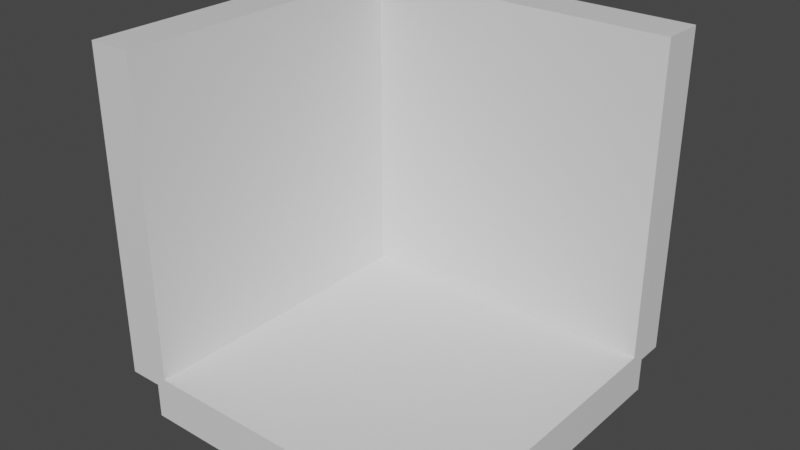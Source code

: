 # Source: ao.blend  (saved by Blender 3.1.7; exported with 4.5.12 LTS)
import bpy
from mathutils import Matrix  # noqa: F401  (used for matrix-valued properties, if any)

bpy.ops.wm.read_factory_settings(use_empty=True)
scene = bpy.context.scene
scene.name = 'Scene'

# ---- collections
col_collection = bpy.data.collections.new('Collection'); scene.collection.children.link(col_collection)

# ---- materials (node trees are filled in below, after node groups)
mat_material_002 = bpy.data.materials.new('Material.002')
mat_material_002.alpha_threshold = 0.0
mat_material_002.use_transparent_shadow = False
mat_material_002.line_color = (0.0, 0.0, 0.0, 1.0)

# ---- material node trees
mat_material_002.use_nodes = True; mat_material_002.node_tree.nodes.clear()
_N = mat_material_002.node_tree.nodes; _L = mat_material_002.node_tree.links
n0 = _N.new('ShaderNodeOutputMaterial'); n0.name = 'Material Output'; n0.location = (300, 300)
n1 = _N.new('ShaderNodeBsdfPrincipled'); n1.name = 'Principled BSDF'; n1.location = (10, 300)
n1.distribution = 'GGX'
n1.subsurface_method = 'RANDOM_WALK_SKIN'
n1.inputs[2].default_value = 0.4
n1.inputs[3].default_value = 1.45
n1.inputs[27].default_value = (0.0, 0.0, 0.0, 1.0)
n1.inputs[28].default_value = 1.0
_L.new(n1.outputs[0], n0.inputs[0])
n0.is_active_output = True

# ---- world
world_world = bpy.data.worlds.new('World'); scene.world = world_world
world_world.use_nodes = True; world_world.node_tree.nodes.clear()
_N = world_world.node_tree.nodes; _L = world_world.node_tree.links
n0 = _N.new('ShaderNodeOutputWorld'); n0.name = 'World Output'; n0.location = (300, 300)
n1 = _N.new('ShaderNodeBackground'); n1.name = 'Background'; n1.location = (10, 300)
n1.inputs[0].default_value = (0.05088, 0.05088, 0.05088, 1.0)
_L.new(n1.outputs[0], n0.inputs[0])
n0.is_active_output = True
world_world.color = (0.05088, 0.05088, 0.05088)
world_world.use_sun_shadow = False
world_world.sun_shadow_jitter_overblur = 0.0

# ---- meshes
me_cube_002 = bpy.data.meshes.new('Cube.002')
me_cube_002.from_pydata([(-1.158, 1.0, 1.233), (-0.9497, 0.9006, 1.233), (-1.158, 1.0, -0.7667), (1.05, 1.0, -0.7067), (-1.158, -1.0, 1.233), (-0.9497, 1.0, -0.7067), (-1.158, -1.0, -0.7667), (-0.9497, 0.9006, -0.7667), (-0.883, 1.0, 1.233), (1.05, 0.9006, 1.233), (1.05, -1.0, -0.7067), (-0.883, 1.0, -0.7667), (-0.883, -1.0, 1.233), (1.05, 0.9006, -0.7667), (-0.9497, -1.0, -0.7067), (-0.883, -1.0, -0.7667), (-0.9497, 1.175, 1.233), (1.05, 1.0, -0.9814), (-0.9497, 1.175, -0.7667), (-0.9497, 1.0, -0.9814), (1.05, 1.175, 1.233), (1.05, -1.0, -0.9814), (1.05, 1.175, -0.7667), (-0.9497, -1.0, -0.9814), (-0.9497, 1.0, -0.7667), (1.05, 1.0, -0.7667), (1.05, 0.9006, -0.7203), (1.05, 0.9006, -0.7067), (1.05, 0.9089, -0.7067), (1.05, 0.9071, -0.7194), (-0.883, 0.9006, 1.233), (-0.883, -1.0, -0.7067), (-0.883, 0.9006, -0.7067), (-0.9497, 1.0, 1.233), (-0.9497, -1.0, -0.7667)], [], [(0, 1, 33), (1, 30, 8), (12, 14, 31), (14, 34, 15), (12, 31, 32), (6, 7, 34), (0, 2, 6), (2, 5, 24), (9, 8, 30), (3, 20, 9), (27, 26, 29), (13, 29, 26), (20, 22, 18), (18, 11, 24), (27, 9, 30), (16, 5, 33), (17, 13, 21), (15, 21, 10), (21, 23, 19), (19, 23, 7), (10, 27, 32), (17, 19, 11), (1, 12, 30), (12, 1, 4), (4, 1, 0), (1, 8, 33), (34, 14, 6), (6, 14, 4), (4, 14, 12), (14, 15, 31), (12, 32, 30), (7, 2, 24), (2, 7, 6), (0, 6, 4), (33, 5, 0), (0, 5, 2), (8, 16, 33), (16, 8, 20), (20, 8, 9), (20, 3, 22), (22, 3, 25), (3, 9, 28), (28, 9, 27), (27, 29, 28), (29, 3, 28), (3, 29, 25), (25, 29, 13), (20, 18, 16), (25, 11, 22), (22, 11, 18), (27, 30, 32), (24, 5, 18), (18, 5, 16), (21, 13, 10), (10, 26, 27), (26, 10, 13), (25, 13, 17), (21, 15, 23), (23, 15, 34), (15, 10, 31), (21, 19, 17), (24, 19, 7), (7, 23, 34), (10, 32, 31), (25, 17, 11), (11, 19, 24)])
_uv = me_cube_002.uv_layers.new(name='UVMap')
_uv.uv.foreach_set('vector', [0.625, 0.5, 0.8143, 0.5124, 0.8143, 0.5, 0.8143, 0.5124, 0.875, 0.5124, 0.875, 0.5, 0.625, 1.0, 0.3825, 0.9393, 0.3825, 1.0, 0.3825, 0.9393, 0.375, 0.9393, 0.375, 1.0, 0.625, 0.0, 0.3825, 0.0, 0.3825, 0.2376, 0.375, 0.75, 0.1857, 0.5124, 0.1857, 0.75, 0.625, 0.5, 0.375, 0.5, 0.375, 0.75, 0.375, 0.5, 0.3825, 0.3107, 0.375, 0.3107, 0.625, 0.75, 0.7154, 0.5083, 0.625, 0.5083, 0.3825, 0.7575, 0.625, 0.75, 0.625, 0.75, 0.3825, 0.75, 0.3808, 0.75, 0.3809, 0.7559, 0.375, 0.8404, 0.3809, 0.7559, 0.3808, 0.8404, 0.625, 0.0, 0.375, 0.25, 0.375, 0.25, 0.125, 0.5, 0.2846, 0.5083, 0.2846, 0.5, 0.3825, 0.75, 0.625, 0.5, 0.625, 0.5, 0.625, 0.25, 0.3825, 0.4096, 0.625, 0.25, 0.625, 0.5, 0.625, 0.5124, 0.625, 0.5, 0.375, 0.8046, 0.375, 1.0, 0.375, 0.75, 0.625, 0.0, 0.375, 0.25, 0.375, 0.25, 0.125, 0.5, 0.125, 0.5, 0.125, 0.5, 0.625, 0.5, 0.625, 0.5, 0.3833, 0.7417, 0.375, 0.25, 0.375, 0.25, 0.375, 0.4454, 0.8143, 0.5124, 0.875, 0.75, 0.875, 0.5124, 0.875, 0.75, 0.8143, 0.5124, 0.625, 0.75, 0.625, 0.75, 0.8143, 0.5124, 0.625, 0.5, 0.8143, 0.5124, 0.875, 0.5, 0.8143, 0.5, 0.375, 0.9393, 0.3825, 0.9393, 0.375, 0.75, 0.375, 0.75, 0.3825, 0.9393, 0.625, 0.75, 0.625, 0.75, 0.3825, 0.9393, 0.625, 1.0, 0.3825, 0.9393, 0.375, 1.0, 0.3825, 1.0, 0.625, 0.0, 0.3825, 0.2376, 0.625, 0.2376, 0.1857, 0.5124, 0.375, 0.5, 0.1857, 0.5, 0.375, 0.5, 0.1857, 0.5124, 0.375, 0.75, 0.625, 0.5, 0.375, 0.75, 0.625, 0.75, 0.625, 0.3107, 0.3825, 0.3107, 0.625, 0.5, 0.625, 0.5, 0.3825, 0.3107, 0.375, 0.5, 0.7154, 0.5083, 0.875, 0.5, 0.7154, 0.5, 0.875, 0.5, 0.7154, 0.5083, 0.875, 0.75, 0.875, 0.75, 0.7154, 0.5083, 0.625, 0.75, 0.625, 0.75, 0.3825, 0.7575, 0.375, 1.0, 0.375, 1.0, 0.3825, 0.7575, 0.375, 1.0, 0.3825, 0.7575, 0.625, 0.75, 0.3825, 0.7575, 0.3825, 0.7575, 0.625, 0.75, 0.3825, 0.7575, 0.3825, 0.75, 0.3809, 0.7559, 0.3825, 0.75, 0.3809, 0.7559, 0.3825, 0.7575, 0.3825, 0.7575, 0.3825, 0.7575, 0.3809, 0.7559, 0.375, 0.8404, 0.375, 0.8404, 0.3809, 0.7559, 0.375, 0.8404, 0.625, 0.0, 0.375, 0.25, 0.625, 0.0, 0.2846, 0.75, 0.2846, 0.5083, 0.125, 0.75, 0.125, 0.75, 0.2846, 0.5083, 0.125, 0.5, 0.3825, 0.75, 0.625, 0.5, 0.3825, 0.75, 0.375, 0.4096, 0.3825, 0.4096, 0.375, 0.4096, 0.375, 0.4096, 0.3825, 0.4096, 0.625, 0.25, 0.625, 0.5, 0.625, 0.5124, 0.625, 0.5124, 0.625, 0.5124, 0.625, 0.5124, 0.625, 0.5124, 0.625, 0.5124, 0.625, 0.5124, 0.625, 0.5124, 0.625, 0.5124, 0.625, 0.5124, 0.625, 0.5, 0.375, 1.0, 0.375, 0.8046, 0.375, 1.0, 0.375, 1.0, 0.375, 0.8046, 0.375, 0.8046, 0.375, 0.8046, 0.375, 0.75, 0.375, 0.75, 0.625, 0.0, 0.375, 0.25, 0.625, 0.0, 0.125, 0.5, 0.125, 0.5, 0.125, 0.5, 0.125, 0.5, 0.125, 0.5, 0.125, 0.5, 0.625, 0.5, 0.3833, 0.7417, 0.3833, 0.7417, 0.375, 0.4454, 0.375, 0.25, 0.375, 0.4454, 0.375, 0.4454, 0.375, 0.25, 0.375, 0.4454])
me_cube_002.materials.append(mat_material_002)
me_cube_002.use_remesh_preserve_volume = False
me_cube_002.use_remesh_preserve_attributes = False
me_cube_002.use_mirror_vertex_groups = False
me_cube_002.update()

# ---- objects
ob_cube_002 = bpy.data.objects.new('Cube.002', me_cube_002)

# ---- transforms, parenting, visibility, modifiers, constraints
ob_cube_002.location = (0.0, 0.0, 0.0)
ob_cube_002.lock_rotations_4d = False
ob_cube_002.empty_display_type = 'ARROWS'
ob_cube_002.lineart.crease_threshold = 0.0

# ---- collection membership
col_collection.objects.link(ob_cube_002)

# ---- scene / render settings (as saved in the file)
scene.frame_start = 1; scene.frame_end = 250; scene.frame_set(1)
scene.render.engine = 'BLENDER_EEVEE_NEXT'
scene.cycles.sampling_pattern = 'TABULATED_SOBOL'
scene.cycles.use_light_tree = False
scene.view_settings.view_transform = 'Filmic'
bpy.context.view_layer.update()

# ---- added for rendering (the .blend has no active camera and no usable light): camera, sun
cam_auto = bpy.data.cameras.new('AutoCamera')
cam_auto.lens = 50.0
cam_auto.sensor_width = 36.0
cam_auto.clip_end = 1000.0
ob_auto_camera = bpy.data.objects.new('AutoCamera', cam_auto)
scene.collection.objects.link(ob_auto_camera)
ob_auto_camera.location = (3.47089, -4.14191, 2.94568)
ob_auto_camera.rotation_euler = (1.09748, -7.21219e-08, 0.694738)
scene.camera = ob_auto_camera
light_auto_sun = bpy.data.lights.new('AutoSun', 'SUN')
light_auto_sun.energy = 3.0
light_auto_sun.angle = 0.0523599
ob_auto_sun = bpy.data.objects.new('AutoSun', light_auto_sun)
scene.collection.objects.link(ob_auto_sun)
ob_auto_sun.rotation_euler = (0.872665, 0.174533, 0.523599)
bpy.context.view_layer.update()
